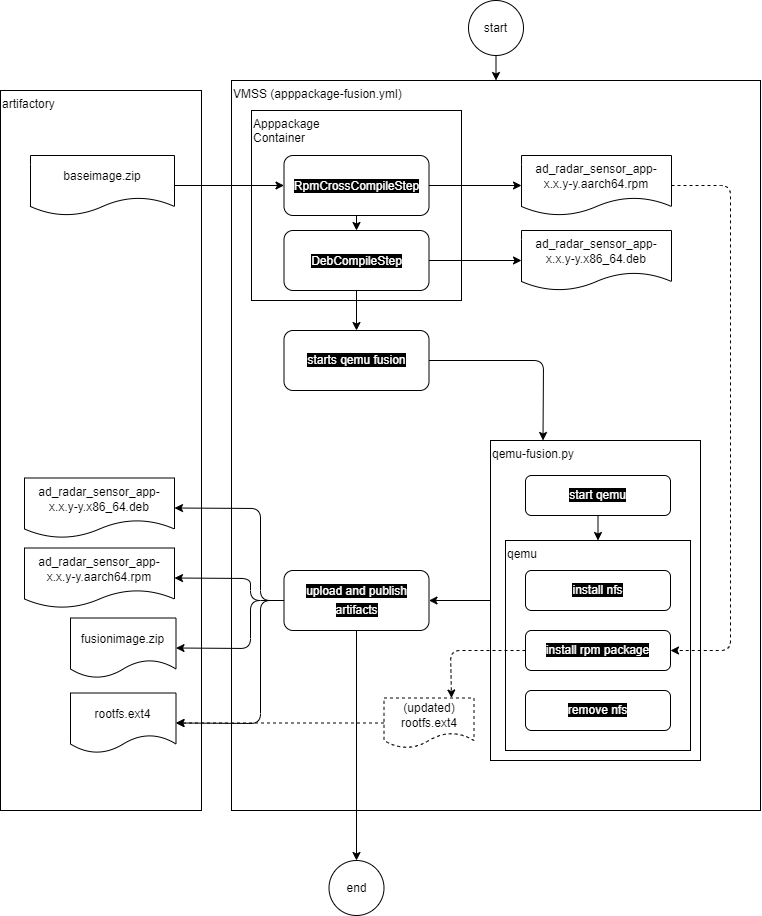

The diagram above was exported from draw.io. Its source (the exported page's mxGraphModel, read from the mxfile embedded in the PNG):
<mxGraphModel dx="1179" dy="678" grid="1" gridSize="10" guides="1" tooltips="1" connect="1" arrows="1" fold="1" page="1" pageScale="1" pageWidth="827" pageHeight="1169" math="0" shadow="0">
  <root>
    <mxCell id="0" />
    <mxCell id="1" parent="0" />
    <mxCell id="132" value="VMSS (apppackage-fusion.yml)" style="rounded=0;whiteSpace=wrap;html=1;fontFamily=Helvetica;fontSize=12;align=left;verticalAlign=top;" parent="1" vertex="1">
      <mxGeometry x="271" y="190" width="529" height="730" as="geometry" />
    </mxCell>
    <mxCell id="154" value="Apppackage&lt;br&gt;Container" style="rounded=0;whiteSpace=wrap;html=1;fontFamily=Helvetica;fontSize=12;align=left;verticalAlign=top;" parent="1" vertex="1">
      <mxGeometry x="291" y="220" width="210" height="190" as="geometry" />
    </mxCell>
    <mxCell id="139" value="artifactory" style="rounded=0;whiteSpace=wrap;html=1;fontFamily=Helvetica;fontSize=12;align=left;verticalAlign=top;" parent="1" vertex="1">
      <mxGeometry x="40" y="200" width="201" height="720" as="geometry" />
    </mxCell>
    <mxCell id="177" style="edgeStyle=none;html=1;exitX=0;exitY=0.5;exitDx=0;exitDy=0;entryX=1;entryY=0.5;entryDx=0;entryDy=0;fontFamily=Helvetica;fontSize=12;fontColor=#FFFFFF;" parent="1" source="91" target="162" edge="1">
      <mxGeometry relative="1" as="geometry" />
    </mxCell>
    <mxCell id="91" value="qemu-fusion.py" style="rounded=0;whiteSpace=wrap;html=1;fontFamily=Helvetica;fontSize=12;align=left;verticalAlign=top;" parent="1" vertex="1">
      <mxGeometry x="530" y="550" width="210" height="320" as="geometry" />
    </mxCell>
    <mxCell id="136" value="end" style="ellipse;whiteSpace=wrap;html=1;aspect=fixed;" parent="1" vertex="1">
      <mxGeometry x="368.5" y="970" width="55" height="55" as="geometry" />
    </mxCell>
    <mxCell id="153" style="edgeStyle=none;html=1;exitX=1;exitY=0.5;exitDx=0;exitDy=0;entryX=0;entryY=0.5;entryDx=0;entryDy=0;fontFamily=Helvetica;fontSize=12;fontColor=#FFFFFF;" parent="1" source="138" target="140" edge="1">
      <mxGeometry relative="1" as="geometry" />
    </mxCell>
    <mxCell id="138" value="baseimage.zip" style="shape=document;whiteSpace=wrap;html=1;boundedLbl=1;fontFamily=Helvetica;fontSize=12;fontColor=default;align=center;strokeColor=default;fillColor=default;rounded=1;" parent="1" vertex="1">
      <mxGeometry x="70" y="265" width="144" height="60" as="geometry" />
    </mxCell>
    <mxCell id="149" value="" style="edgeStyle=none;html=1;fontFamily=Helvetica;fontSize=12;fontColor=#FFFFFF;" parent="1" source="140" target="147" edge="1">
      <mxGeometry relative="1" as="geometry" />
    </mxCell>
    <mxCell id="151" style="edgeStyle=none;html=1;exitX=0.5;exitY=1;exitDx=0;exitDy=0;entryX=0.5;entryY=0;entryDx=0;entryDy=0;fontFamily=Helvetica;fontSize=12;fontColor=#FFFFFF;" parent="1" source="140" target="141" edge="1">
      <mxGeometry relative="1" as="geometry" />
    </mxCell>
    <mxCell id="140" value="&lt;p style=&quot;font-size: 14px; line-height: 19px;&quot;&gt;&lt;span style=&quot;font-size: 12px; background-color: rgb(0, 0, 0);&quot;&gt;&lt;font style=&quot;&quot; color=&quot;#ffffff&quot;&gt;RpmCrossCompileStep&lt;/font&gt;&lt;/span&gt;&lt;/p&gt;" style="rounded=1;whiteSpace=wrap;html=1;fontFamily=Helvetica;fontSize=12;fontColor=default;align=center;strokeColor=default;fillColor=default;" parent="1" vertex="1">
      <mxGeometry x="323.5" y="265" width="145" height="60" as="geometry" />
    </mxCell>
    <mxCell id="150" value="" style="edgeStyle=none;html=1;fontFamily=Helvetica;fontSize=12;fontColor=#FFFFFF;" parent="1" source="141" target="148" edge="1">
      <mxGeometry relative="1" as="geometry" />
    </mxCell>
    <mxCell id="152" style="edgeStyle=none;html=1;exitX=0.5;exitY=1;exitDx=0;exitDy=0;entryX=0.5;entryY=0;entryDx=0;entryDy=0;fontFamily=Helvetica;fontSize=12;fontColor=#FFFFFF;" parent="1" source="141" target="145" edge="1">
      <mxGeometry relative="1" as="geometry" />
    </mxCell>
    <mxCell id="141" value="&lt;p style=&quot;font-size: 14px; line-height: 19px;&quot;&gt;&lt;span style=&quot;font-size: 12px; background-color: rgb(0, 0, 0);&quot;&gt;&lt;font style=&quot;&quot; color=&quot;#ffffff&quot;&gt;DebCompileStep&lt;/font&gt;&lt;/span&gt;&lt;/p&gt;" style="rounded=1;whiteSpace=wrap;html=1;fontFamily=Helvetica;fontSize=12;fontColor=default;align=center;strokeColor=default;fillColor=default;" parent="1" vertex="1">
      <mxGeometry x="323.5" y="340" width="145" height="60" as="geometry" />
    </mxCell>
    <mxCell id="144" value="start" style="ellipse;whiteSpace=wrap;html=1;aspect=fixed;" parent="1" vertex="1">
      <mxGeometry x="508" y="110" width="55" height="55" as="geometry" />
    </mxCell>
    <mxCell id="146" style="edgeStyle=none;html=1;exitX=1;exitY=0.5;exitDx=0;exitDy=0;fontFamily=Helvetica;fontSize=12;fontColor=#FFFFFF;entryX=0.25;entryY=0;entryDx=0;entryDy=0;" parent="1" source="145" target="91" edge="1">
      <mxGeometry relative="1" as="geometry">
        <Array as="points">
          <mxPoint x="583" y="470" />
        </Array>
      </mxGeometry>
    </mxCell>
    <mxCell id="145" value="&lt;p style=&quot;line-height: 19px;&quot;&gt;&lt;font color=&quot;#ffffff&quot;&gt;&lt;span style=&quot;background-color: rgb(0, 0, 0);&quot;&gt;starts qemu fusion&lt;/span&gt;&lt;/font&gt;&lt;/p&gt;" style="rounded=1;whiteSpace=wrap;html=1;fontFamily=Helvetica;fontSize=12;fontColor=default;align=center;strokeColor=default;fillColor=default;" parent="1" vertex="1">
      <mxGeometry x="323.5" y="440" width="145" height="60" as="geometry" />
    </mxCell>
    <mxCell id="147" value="ad_radar_sensor_app-x.x.y-y.aarch64.rpm" style="shape=document;whiteSpace=wrap;html=1;boundedLbl=1;fontFamily=Helvetica;fontSize=12;fontColor=default;align=center;strokeColor=default;fillColor=default;rounded=1;" parent="1" vertex="1">
      <mxGeometry x="561" y="265" width="150" height="60" as="geometry" />
    </mxCell>
    <mxCell id="148" value="&lt;span role=&quot;group&quot; class=&quot;line-area flex-center flex-row flex-grow justify-start&quot;&gt;ad_radar_sensor_app-x.x.y-y.x86_64.deb&lt;/span&gt;" style="shape=document;whiteSpace=wrap;html=1;boundedLbl=1;fontFamily=Helvetica;fontSize=12;fontColor=default;align=center;strokeColor=default;fillColor=default;rounded=1;" parent="1" vertex="1">
      <mxGeometry x="561" y="340" width="150" height="60" as="geometry" />
    </mxCell>
    <mxCell id="157" style="edgeStyle=none;html=1;exitX=0.5;exitY=1;exitDx=0;exitDy=0;entryX=0.5;entryY=0;entryDx=0;entryDy=0;fontFamily=Helvetica;fontSize=12;fontColor=#FFFFFF;" parent="1" source="155" target="156" edge="1">
      <mxGeometry relative="1" as="geometry" />
    </mxCell>
    <mxCell id="155" value="&lt;p style=&quot;line-height: 19px;&quot;&gt;&lt;font color=&quot;#ffffff&quot;&gt;&lt;span style=&quot;background-color: rgb(0, 0, 0);&quot;&gt;start qemu&lt;/span&gt;&lt;/font&gt;&lt;/p&gt;" style="rounded=1;whiteSpace=wrap;html=1;fontFamily=Helvetica;fontSize=12;fontColor=default;align=center;strokeColor=default;fillColor=default;" parent="1" vertex="1">
      <mxGeometry x="565" y="585" width="145" height="40" as="geometry" />
    </mxCell>
    <mxCell id="156" value="qemu" style="rounded=0;whiteSpace=wrap;html=1;fontFamily=Helvetica;fontSize=12;align=left;verticalAlign=top;" parent="1" vertex="1">
      <mxGeometry x="545" y="650" width="185" height="210" as="geometry" />
    </mxCell>
    <mxCell id="158" value="&lt;p style=&quot;line-height: 19px;&quot;&gt;&lt;font color=&quot;#ffffff&quot;&gt;&lt;span style=&quot;background-color: rgb(0, 0, 0);&quot;&gt;install nfs&lt;/span&gt;&lt;/font&gt;&lt;/p&gt;" style="rounded=1;whiteSpace=wrap;html=1;fontFamily=Helvetica;fontSize=12;fontColor=default;align=center;strokeColor=default;fillColor=default;" parent="1" vertex="1">
      <mxGeometry x="565" y="680" width="145" height="40" as="geometry" />
    </mxCell>
    <mxCell id="175" style="edgeStyle=none;html=1;exitX=0;exitY=0.5;exitDx=0;exitDy=0;entryX=0.75;entryY=0;entryDx=0;entryDy=0;fontFamily=Helvetica;fontSize=12;fontColor=#FFFFFF;dashed=1;" parent="1" source="159" target="173" edge="1">
      <mxGeometry relative="1" as="geometry">
        <Array as="points">
          <mxPoint x="490" y="760" />
        </Array>
      </mxGeometry>
    </mxCell>
    <mxCell id="159" value="&lt;p style=&quot;line-height: 19px;&quot;&gt;&lt;font color=&quot;#ffffff&quot;&gt;&lt;span style=&quot;background-color: rgb(0, 0, 0);&quot;&gt;install rpm package&lt;/span&gt;&lt;/font&gt;&lt;/p&gt;" style="rounded=1;whiteSpace=wrap;html=1;fontFamily=Helvetica;fontSize=12;fontColor=default;align=center;strokeColor=default;fillColor=default;" parent="1" vertex="1">
      <mxGeometry x="565" y="740" width="145" height="40" as="geometry" />
    </mxCell>
    <mxCell id="160" style="edgeStyle=none;html=1;exitX=1;exitY=0.5;exitDx=0;exitDy=0;entryX=1;entryY=0.5;entryDx=0;entryDy=0;fontFamily=Helvetica;fontSize=12;fontColor=#FFFFFF;dashed=1;" parent="1" source="147" target="159" edge="1">
      <mxGeometry relative="1" as="geometry">
        <Array as="points">
          <mxPoint x="770" y="295" />
          <mxPoint x="770" y="760" />
        </Array>
      </mxGeometry>
    </mxCell>
    <mxCell id="161" value="&lt;p style=&quot;line-height: 19px;&quot;&gt;&lt;font color=&quot;#ffffff&quot;&gt;&lt;span style=&quot;background-color: rgb(0, 0, 0);&quot;&gt;remove nfs&lt;/span&gt;&lt;/font&gt;&lt;/p&gt;" style="rounded=1;whiteSpace=wrap;html=1;fontFamily=Helvetica;fontSize=12;fontColor=default;align=center;strokeColor=default;fillColor=default;" parent="1" vertex="1">
      <mxGeometry x="565" y="800" width="145" height="40" as="geometry" />
    </mxCell>
    <mxCell id="162" value="&lt;p style=&quot;line-height: 19px;&quot;&gt;&lt;font color=&quot;#ffffff&quot;&gt;&lt;span style=&quot;background-color: rgb(0, 0, 0);&quot;&gt;upload and publish artifacts&lt;/span&gt;&lt;/font&gt;&lt;/p&gt;" style="rounded=1;whiteSpace=wrap;html=1;fontFamily=Helvetica;fontSize=12;fontColor=default;align=center;strokeColor=default;fillColor=default;" parent="1" vertex="1">
      <mxGeometry x="323.5" y="680" width="145" height="60" as="geometry" />
    </mxCell>
    <mxCell id="163" value="ad_radar_sensor_app-x.x.y-y.x86_64.deb" style="shape=document;whiteSpace=wrap;html=1;boundedLbl=1;fontFamily=Helvetica;fontSize=12;fontColor=default;align=center;strokeColor=default;fillColor=default;rounded=1;" parent="1" vertex="1">
      <mxGeometry x="64" y="587.5" width="150" height="60" as="geometry" />
    </mxCell>
    <mxCell id="164" value="ad_radar_sensor_app-x.x.y-y.aarch64.rpm" style="shape=document;whiteSpace=wrap;html=1;boundedLbl=1;fontFamily=Helvetica;fontSize=12;fontColor=default;align=center;strokeColor=default;fillColor=default;rounded=1;" parent="1" vertex="1">
      <mxGeometry x="64" y="657.5" width="150" height="60" as="geometry" />
    </mxCell>
    <mxCell id="165" value="fusionimage.zip" style="shape=document;whiteSpace=wrap;html=1;boundedLbl=1;fontFamily=Helvetica;fontSize=12;fontColor=default;align=center;strokeColor=default;fillColor=default;rounded=1;" parent="1" vertex="1">
      <mxGeometry x="110" y="727.5" width="105.5" height="60" as="geometry" />
    </mxCell>
    <mxCell id="166" value="rootfs.ext4" style="shape=document;whiteSpace=wrap;html=1;boundedLbl=1;fontFamily=Helvetica;fontSize=12;fontColor=default;align=center;strokeColor=default;fillColor=default;rounded=1;" parent="1" vertex="1">
      <mxGeometry x="110" y="802.5" width="105.5" height="60" as="geometry" />
    </mxCell>
    <mxCell id="173" value="(updated) rootfs.ext4" style="shape=document;whiteSpace=wrap;html=1;boundedLbl=1;fontFamily=Helvetica;fontSize=12;fontColor=default;align=center;strokeColor=default;fillColor=default;rounded=1;dashed=1;" parent="1" vertex="1">
      <mxGeometry x="423.5" y="807.5" width="90" height="50" as="geometry" />
    </mxCell>
    <mxCell id="135" style="edgeStyle=none;rounded=0;html=1;exitX=0.5;exitY=1;exitDx=0;exitDy=0;entryX=0.5;entryY=0;entryDx=0;entryDy=0;" parent="1" source="144" target="132" edge="1">
      <mxGeometry relative="1" as="geometry">
        <mxPoint x="606" y="85" as="sourcePoint" />
      </mxGeometry>
    </mxCell>
    <mxCell id="168" value="" style="edgeStyle=none;html=1;exitX=0.5;exitY=1;exitDx=0;exitDy=0;fontFamily=Helvetica;fontSize=12;fontColor=#FFFFFF;entryX=0.5;entryY=0;entryDx=0;entryDy=0;" parent="1" source="162" target="136" edge="1">
      <mxGeometry x="-0.0435" y="-6" relative="1" as="geometry">
        <mxPoint x="410" y="979.9999999999998" as="targetPoint" />
        <mxPoint as="offset" />
      </mxGeometry>
    </mxCell>
    <mxCell id="176" style="edgeStyle=none;html=1;exitX=0;exitY=0.5;exitDx=0;exitDy=0;entryX=1;entryY=0.5;entryDx=0;entryDy=0;fontFamily=Helvetica;fontSize=12;fontColor=#FFFFFF;dashed=1;" parent="1" source="173" target="166" edge="1">
      <mxGeometry relative="1" as="geometry" />
    </mxCell>
    <mxCell id="170" style="edgeStyle=none;html=1;exitX=0;exitY=0.5;exitDx=0;exitDy=0;entryX=1;entryY=0.5;entryDx=0;entryDy=0;fontFamily=Helvetica;fontSize=12;fontColor=#FFFFFF;" parent="1" source="162" target="164" edge="1">
      <mxGeometry relative="1" as="geometry">
        <Array as="points">
          <mxPoint x="290" y="710" />
          <mxPoint x="290" y="688" />
        </Array>
      </mxGeometry>
    </mxCell>
    <mxCell id="171" style="edgeStyle=none;html=1;exitX=0;exitY=0.5;exitDx=0;exitDy=0;entryX=1;entryY=0.5;entryDx=0;entryDy=0;fontFamily=Helvetica;fontSize=12;fontColor=#FFFFFF;" parent="1" source="162" target="165" edge="1">
      <mxGeometry relative="1" as="geometry">
        <Array as="points">
          <mxPoint x="290" y="710" />
          <mxPoint x="290" y="758" />
        </Array>
      </mxGeometry>
    </mxCell>
    <mxCell id="172" style="edgeStyle=none;html=1;exitX=0;exitY=0.5;exitDx=0;exitDy=0;entryX=1;entryY=0.5;entryDx=0;entryDy=0;fontFamily=Helvetica;fontSize=12;fontColor=#FFFFFF;" parent="1" source="162" target="166" edge="1">
      <mxGeometry relative="1" as="geometry">
        <Array as="points">
          <mxPoint x="300" y="710" />
          <mxPoint x="300" y="833" />
        </Array>
      </mxGeometry>
    </mxCell>
    <mxCell id="169" style="edgeStyle=none;html=1;exitX=0;exitY=0.5;exitDx=0;exitDy=0;entryX=1;entryY=0.5;entryDx=0;entryDy=0;fontFamily=Helvetica;fontSize=12;fontColor=#FFFFFF;" parent="1" source="162" target="163" edge="1">
      <mxGeometry relative="1" as="geometry">
        <Array as="points">
          <mxPoint x="300" y="710" />
          <mxPoint x="300" y="618" />
        </Array>
      </mxGeometry>
    </mxCell>
  </root>
</mxGraphModel>